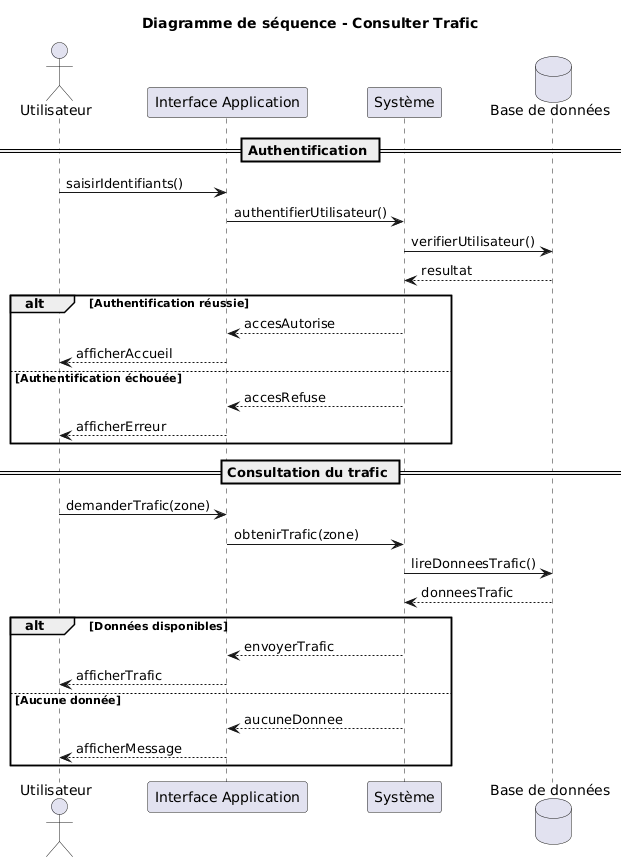

The diagram above was rendered by PlantUML. Its source (embedded in the PNG):
@startuml
title Diagramme de séquence - Consulter Trafic

actor "Utilisateur" as User

participant "Interface Application" as UI
participant "Système" as System
database "Base de données" as DB

== Authentification ==
User -> UI : saisirIdentifiants()
UI -> System : authentifierUtilisateur()
System -> DB : verifierUtilisateur()
DB --> System : resultat

alt Authentification réussie
    System --> UI : accesAutorise
    UI --> User : afficherAccueil
else Authentification échouée
    System --> UI : accesRefuse
    UI --> User : afficherErreur
end

== Consultation du trafic ==
User -> UI : demanderTrafic(zone)
UI -> System : obtenirTrafic(zone)

System -> DB : lireDonneesTrafic()
DB --> System : donneesTrafic

alt Données disponibles
    System --> UI : envoyerTrafic
    UI --> User : afficherTrafic
else Aucune donnée
    System --> UI : aucuneDonnee
    UI --> User : afficherMessage
end
@enduml